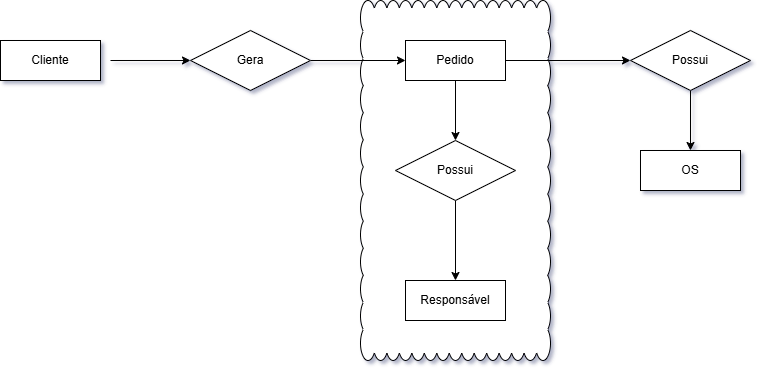

The diagram above was exported from draw.io. Its source (the exported page's mxGraphModel, read from the mxfile embedded in the PNG):
<mxGraphModel dx="1434" dy="752" grid="1" gridSize="10" guides="1" tooltips="1" connect="1" arrows="1" fold="1" page="1" pageScale="1" pageWidth="827" pageHeight="1169" math="0" shadow="0">
  <root>
    <mxCell id="0" />
    <mxCell id="1" parent="0" />
    <mxCell id="kLoWEWa1eRCN4GWvdDmW-16" value="" style="whiteSpace=wrap;html=1;shape=mxgraph.basic.cloud_rect" vertex="1" parent="1">
      <mxGeometry x="400" y="170" width="190" height="360" as="geometry" />
    </mxCell>
    <mxCell id="kLoWEWa1eRCN4GWvdDmW-3" style="edgeStyle=orthogonalEdgeStyle;rounded=0;orthogonalLoop=1;jettySize=auto;html=1;" edge="1" parent="1">
      <mxGeometry relative="1" as="geometry">
        <mxPoint x="150" y="230" as="sourcePoint" />
        <mxPoint x="230" y="230" as="targetPoint" />
      </mxGeometry>
    </mxCell>
    <mxCell id="kLoWEWa1eRCN4GWvdDmW-15" style="edgeStyle=orthogonalEdgeStyle;rounded=0;orthogonalLoop=1;jettySize=auto;html=1;" edge="1" parent="1" source="kLoWEWa1eRCN4GWvdDmW-5" target="kLoWEWa1eRCN4GWvdDmW-7">
      <mxGeometry relative="1" as="geometry" />
    </mxCell>
    <mxCell id="kLoWEWa1eRCN4GWvdDmW-5" value="Gera" style="shape=rhombus;perimeter=rhombusPerimeter;whiteSpace=wrap;html=1;align=center;" vertex="1" parent="1">
      <mxGeometry x="230" y="200" width="120" height="60" as="geometry" />
    </mxCell>
    <mxCell id="kLoWEWa1eRCN4GWvdDmW-11" style="edgeStyle=orthogonalEdgeStyle;rounded=0;orthogonalLoop=1;jettySize=auto;html=1;" edge="1" parent="1" source="kLoWEWa1eRCN4GWvdDmW-7" target="kLoWEWa1eRCN4GWvdDmW-10">
      <mxGeometry relative="1" as="geometry" />
    </mxCell>
    <mxCell id="kLoWEWa1eRCN4GWvdDmW-21" style="edgeStyle=orthogonalEdgeStyle;rounded=0;orthogonalLoop=1;jettySize=auto;html=1;entryX=0;entryY=0.5;entryDx=0;entryDy=0;" edge="1" parent="1" source="kLoWEWa1eRCN4GWvdDmW-7" target="kLoWEWa1eRCN4GWvdDmW-19">
      <mxGeometry relative="1" as="geometry" />
    </mxCell>
    <mxCell id="kLoWEWa1eRCN4GWvdDmW-7" value="Pedido" style="whiteSpace=wrap;html=1;align=center;" vertex="1" parent="1">
      <mxGeometry x="445" y="210" width="100" height="40" as="geometry" />
    </mxCell>
    <mxCell id="kLoWEWa1eRCN4GWvdDmW-8" value="Cliente" style="whiteSpace=wrap;html=1;align=center;" vertex="1" parent="1">
      <mxGeometry x="40" y="210" width="100" height="40" as="geometry" />
    </mxCell>
    <mxCell id="kLoWEWa1eRCN4GWvdDmW-9" value="Responsável" style="whiteSpace=wrap;html=1;align=center;" vertex="1" parent="1">
      <mxGeometry x="445" y="450" width="100" height="40" as="geometry" />
    </mxCell>
    <mxCell id="kLoWEWa1eRCN4GWvdDmW-18" style="edgeStyle=orthogonalEdgeStyle;rounded=0;orthogonalLoop=1;jettySize=auto;html=1;entryX=0.5;entryY=0;entryDx=0;entryDy=0;" edge="1" parent="1" source="kLoWEWa1eRCN4GWvdDmW-10" target="kLoWEWa1eRCN4GWvdDmW-9">
      <mxGeometry relative="1" as="geometry" />
    </mxCell>
    <mxCell id="kLoWEWa1eRCN4GWvdDmW-10" value="Possui" style="shape=rhombus;perimeter=rhombusPerimeter;whiteSpace=wrap;html=1;align=center;" vertex="1" parent="1">
      <mxGeometry x="435" y="310" width="120" height="60" as="geometry" />
    </mxCell>
    <mxCell id="kLoWEWa1eRCN4GWvdDmW-23" style="edgeStyle=orthogonalEdgeStyle;rounded=0;orthogonalLoop=1;jettySize=auto;html=1;entryX=0.5;entryY=0;entryDx=0;entryDy=0;" edge="1" parent="1" source="kLoWEWa1eRCN4GWvdDmW-19" target="kLoWEWa1eRCN4GWvdDmW-20">
      <mxGeometry relative="1" as="geometry" />
    </mxCell>
    <mxCell id="kLoWEWa1eRCN4GWvdDmW-19" value="Possui" style="shape=rhombus;perimeter=rhombusPerimeter;whiteSpace=wrap;html=1;align=center;" vertex="1" parent="1">
      <mxGeometry x="670" y="200" width="120" height="60" as="geometry" />
    </mxCell>
    <mxCell id="kLoWEWa1eRCN4GWvdDmW-20" value="OS" style="whiteSpace=wrap;html=1;align=center;" vertex="1" parent="1">
      <mxGeometry x="680" y="320" width="100" height="40" as="geometry" />
    </mxCell>
  </root>
</mxGraphModel>